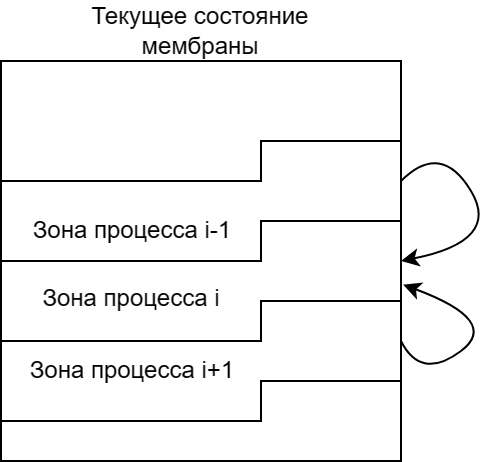

The diagram above was exported from draw.io. Its source (the exported page's mxGraphModel, read from the mxfile embedded in the PNG):
<mxGraphModel dx="488" dy="344" grid="1" gridSize="10" guides="1" tooltips="1" connect="1" arrows="1" fold="1" page="1" pageScale="1" pageWidth="827" pageHeight="1169" math="0" shadow="0">
  <root>
    <mxCell id="0" />
    <mxCell id="1" parent="0" />
    <mxCell id="mdyOz3PQehc7XZf5KVF--1" value="" style="rounded=0;whiteSpace=wrap;html=1;" vertex="1" parent="1">
      <mxGeometry x="200" y="290" width="200" height="200" as="geometry" />
    </mxCell>
    <mxCell id="mdyOz3PQehc7XZf5KVF--3" value="" style="shape=partialRectangle;whiteSpace=wrap;html=1;bottom=0;right=0;fillColor=none;" vertex="1" parent="1">
      <mxGeometry x="330" y="370" width="70" height="20" as="geometry" />
    </mxCell>
    <mxCell id="mdyOz3PQehc7XZf5KVF--5" value="" style="shape=partialRectangle;whiteSpace=wrap;html=1;bottom=0;right=0;fillColor=none;direction=west;" vertex="1" parent="1">
      <mxGeometry x="200" y="410" width="130" height="20" as="geometry" />
    </mxCell>
    <mxCell id="mdyOz3PQehc7XZf5KVF--6" value="" style="endArrow=none;html=1;rounded=0;entryX=0;entryY=1;entryDx=0;entryDy=0;" edge="1" parent="1" target="mdyOz3PQehc7XZf5KVF--5">
      <mxGeometry width="50" height="50" relative="1" as="geometry">
        <mxPoint x="400" y="410" as="sourcePoint" />
        <mxPoint x="350" y="390" as="targetPoint" />
      </mxGeometry>
    </mxCell>
    <mxCell id="mdyOz3PQehc7XZf5KVF--7" value="" style="endArrow=none;html=1;rounded=0;entryX=0;entryY=1;entryDx=0;entryDy=0;" edge="1" parent="1">
      <mxGeometry width="50" height="50" relative="1" as="geometry">
        <mxPoint x="330" y="390" as="sourcePoint" />
        <mxPoint x="200" y="390" as="targetPoint" />
      </mxGeometry>
    </mxCell>
    <mxCell id="mdyOz3PQehc7XZf5KVF--8" value="" style="shape=partialRectangle;whiteSpace=wrap;html=1;bottom=0;right=0;fillColor=none;shadow=0;" vertex="1" parent="1">
      <mxGeometry x="330" y="330" width="70" height="20" as="geometry" />
    </mxCell>
    <mxCell id="mdyOz3PQehc7XZf5KVF--9" value="" style="shape=partialRectangle;whiteSpace=wrap;html=1;bottom=0;right=0;fillColor=none;direction=west;shadow=0;" vertex="1" parent="1">
      <mxGeometry x="200" y="370" width="130" height="20" as="geometry" />
    </mxCell>
    <mxCell id="mdyOz3PQehc7XZf5KVF--10" value="" style="endArrow=none;html=1;rounded=0;entryX=0;entryY=1;entryDx=0;entryDy=0;shadow=0;" edge="1" parent="1" target="mdyOz3PQehc7XZf5KVF--9">
      <mxGeometry width="50" height="50" relative="1" as="geometry">
        <mxPoint x="400" y="370" as="sourcePoint" />
        <mxPoint x="350" y="350" as="targetPoint" />
      </mxGeometry>
    </mxCell>
    <mxCell id="mdyOz3PQehc7XZf5KVF--11" value="" style="endArrow=none;html=1;rounded=0;entryX=0;entryY=1;entryDx=0;entryDy=0;shadow=0;" edge="1" parent="1">
      <mxGeometry width="50" height="50" relative="1" as="geometry">
        <mxPoint x="330" y="350" as="sourcePoint" />
        <mxPoint x="200" y="350" as="targetPoint" />
      </mxGeometry>
    </mxCell>
    <mxCell id="mdyOz3PQehc7XZf5KVF--20" value="" style="shape=partialRectangle;whiteSpace=wrap;html=1;bottom=0;right=0;fillColor=none;" vertex="1" parent="1">
      <mxGeometry x="330" y="410" width="70" height="20" as="geometry" />
    </mxCell>
    <mxCell id="mdyOz3PQehc7XZf5KVF--21" value="" style="shape=partialRectangle;whiteSpace=wrap;html=1;bottom=0;right=0;fillColor=none;direction=west;" vertex="1" parent="1">
      <mxGeometry x="200" y="450" width="130" height="20" as="geometry" />
    </mxCell>
    <mxCell id="mdyOz3PQehc7XZf5KVF--22" value="" style="endArrow=none;html=1;rounded=0;entryX=0;entryY=1;entryDx=0;entryDy=0;" edge="1" parent="1" target="mdyOz3PQehc7XZf5KVF--21">
      <mxGeometry width="50" height="50" relative="1" as="geometry">
        <mxPoint x="400" y="450" as="sourcePoint" />
        <mxPoint x="350" y="430" as="targetPoint" />
      </mxGeometry>
    </mxCell>
    <mxCell id="mdyOz3PQehc7XZf5KVF--23" value="" style="endArrow=none;html=1;rounded=0;entryX=0;entryY=1;entryDx=0;entryDy=0;" edge="1" parent="1">
      <mxGeometry width="50" height="50" relative="1" as="geometry">
        <mxPoint x="330" y="430" as="sourcePoint" />
        <mxPoint x="200" y="430" as="targetPoint" />
      </mxGeometry>
    </mxCell>
    <mxCell id="mdyOz3PQehc7XZf5KVF--24" value="Зона процесса i" style="text;html=1;strokeColor=none;fillColor=none;align=center;verticalAlign=middle;whiteSpace=wrap;rounded=0;" vertex="1" parent="1">
      <mxGeometry x="218" y="394" width="95" height="30" as="geometry" />
    </mxCell>
    <mxCell id="mdyOz3PQehc7XZf5KVF--25" value="Зона процесса i-1" style="text;html=1;strokeColor=none;fillColor=none;align=center;verticalAlign=middle;whiteSpace=wrap;rounded=0;" vertex="1" parent="1">
      <mxGeometry x="210.5" y="360" width="110" height="30" as="geometry" />
    </mxCell>
    <mxCell id="mdyOz3PQehc7XZf5KVF--26" value="Зона процесса i+1" style="text;html=1;strokeColor=none;fillColor=none;align=center;verticalAlign=middle;whiteSpace=wrap;rounded=0;" vertex="1" parent="1">
      <mxGeometry x="210.5" y="430" width="110" height="30" as="geometry" />
    </mxCell>
    <mxCell id="mdyOz3PQehc7XZf5KVF--27" value="Текущее состояние мембраны" style="text;html=1;strokeColor=none;fillColor=none;align=center;verticalAlign=middle;whiteSpace=wrap;rounded=0;" vertex="1" parent="1">
      <mxGeometry x="240" y="260" width="120" height="30" as="geometry" />
    </mxCell>
    <mxCell id="mdyOz3PQehc7XZf5KVF--28" value="" style="curved=1;endArrow=classic;html=1;rounded=0;exitX=1;exitY=1;exitDx=0;exitDy=0;entryX=1;entryY=1;entryDx=0;entryDy=0;" edge="1" parent="1" source="mdyOz3PQehc7XZf5KVF--8" target="mdyOz3PQehc7XZf5KVF--3">
      <mxGeometry width="50" height="50" relative="1" as="geometry">
        <mxPoint x="420" y="390" as="sourcePoint" />
        <mxPoint x="470" y="340" as="targetPoint" />
        <Array as="points">
          <mxPoint x="420" y="330" />
          <mxPoint x="450" y="380" />
        </Array>
      </mxGeometry>
    </mxCell>
    <mxCell id="mdyOz3PQehc7XZf5KVF--29" value="" style="curved=1;endArrow=classic;html=1;rounded=0;exitX=1;exitY=1;exitDx=0;exitDy=0;entryX=1.005;entryY=0.559;entryDx=0;entryDy=0;entryPerimeter=0;" edge="1" parent="1" target="mdyOz3PQehc7XZf5KVF--1">
      <mxGeometry width="50" height="50" relative="1" as="geometry">
        <mxPoint x="400" y="430" as="sourcePoint" />
        <mxPoint x="400" y="470" as="targetPoint" />
        <Array as="points">
          <mxPoint x="410" y="450" />
          <mxPoint x="450" y="420" />
        </Array>
      </mxGeometry>
    </mxCell>
  </root>
</mxGraphModel>